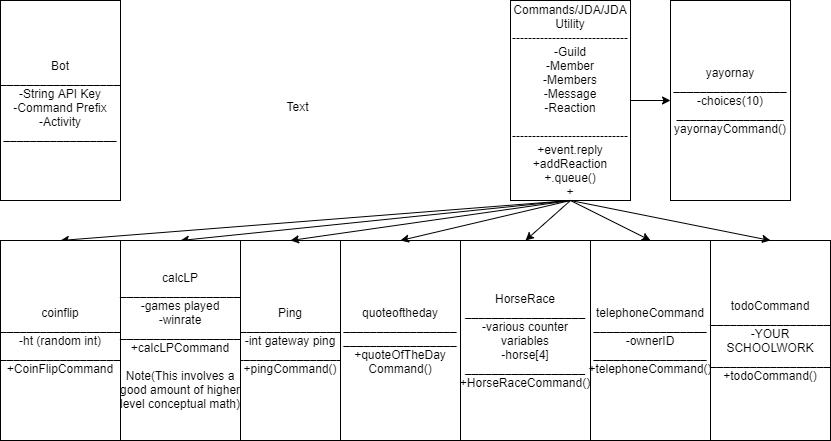

The diagram above was exported from draw.io. Its source (the exported page's mxGraphModel, read from the mxfile embedded in the PNG):
<mxGraphModel dx="1162" dy="756" grid="1" gridSize="10" guides="1" tooltips="1" connect="1" arrows="1" fold="1" page="1" pageScale="1" pageWidth="850" pageHeight="1100" math="0" shadow="0">
  <root>
    <mxCell id="0" />
    <mxCell id="1" parent="0" />
    <mxCell id="TzSQgCbTqk223JT-qr8C-1" value="Bot&lt;br&gt;__________________&lt;br&gt;-String API Key&lt;br&gt;-Command Prefix&lt;br&gt;-Activity&lt;br&gt;_________________" style="rounded=0;whiteSpace=wrap;html=1;" vertex="1" parent="1">
      <mxGeometry x="10" y="40" width="120" height="200" as="geometry" />
    </mxCell>
    <mxCell id="TzSQgCbTqk223JT-qr8C-2" value="Commands/JDA/JDA Utility&lt;br&gt;-----------------------------&lt;br&gt;-Guild&lt;br&gt;-Member&lt;br&gt;-Members&lt;br&gt;-Message&lt;br&gt;-Reaction&lt;br&gt;&lt;br&gt;-----------------------------&lt;br&gt;+event.reply&lt;br&gt;+addReaction&lt;br&gt;+.queue()&lt;br&gt;+" style="rounded=0;whiteSpace=wrap;html=1;" vertex="1" parent="1">
      <mxGeometry x="520" y="40" width="120" height="200" as="geometry" />
    </mxCell>
    <mxCell id="TzSQgCbTqk223JT-qr8C-5" value="HorseRace&lt;br&gt;__________________&lt;br&gt;-various counter variables&lt;br&gt;-horse[4]&lt;br&gt;__________________&lt;br&gt;+HorseRaceCommand()" style="rounded=0;whiteSpace=wrap;html=1;" vertex="1" parent="1">
      <mxGeometry x="470" y="280" width="130" height="200" as="geometry" />
    </mxCell>
    <mxCell id="TzSQgCbTqk223JT-qr8C-4" value="" style="endArrow=classic;html=1;exitX=0.5;exitY=1;exitDx=0;exitDy=0;entryX=0.5;entryY=0;entryDx=0;entryDy=0;" edge="1" parent="1" source="TzSQgCbTqk223JT-qr8C-2" target="TzSQgCbTqk223JT-qr8C-7">
      <mxGeometry width="50" height="50" relative="1" as="geometry">
        <mxPoint x="400" y="410" as="sourcePoint" />
        <mxPoint x="120" y="280" as="targetPoint" />
      </mxGeometry>
    </mxCell>
    <mxCell id="TzSQgCbTqk223JT-qr8C-7" value="coinflip&lt;br&gt;__________________&lt;br&gt;-ht (random int)&lt;br&gt;__________________&lt;br&gt;+CoinFlipCommand" style="rounded=0;whiteSpace=wrap;html=1;" vertex="1" parent="1">
      <mxGeometry x="10" y="280" width="120" height="200" as="geometry" />
    </mxCell>
    <mxCell id="TzSQgCbTqk223JT-qr8C-9" value="" style="endArrow=classic;html=1;entryX=0.5;entryY=0;entryDx=0;entryDy=0;" edge="1" parent="1" target="TzSQgCbTqk223JT-qr8C-8">
      <mxGeometry width="50" height="50" relative="1" as="geometry">
        <mxPoint x="580" y="240" as="sourcePoint" />
        <mxPoint x="450" y="360" as="targetPoint" />
      </mxGeometry>
    </mxCell>
    <mxCell id="TzSQgCbTqk223JT-qr8C-10" value="Ping&lt;br&gt;_________________&lt;br&gt;-int gateway ping&lt;br&gt;__________________&lt;br&gt;+pingCommand()" style="rounded=0;whiteSpace=wrap;html=1;" vertex="1" parent="1">
      <mxGeometry x="250" y="280" width="100" height="200" as="geometry" />
    </mxCell>
    <mxCell id="TzSQgCbTqk223JT-qr8C-12" value="" style="endArrow=classic;html=1;entryX=0.5;entryY=0;entryDx=0;entryDy=0;" edge="1" parent="1" target="TzSQgCbTqk223JT-qr8C-10">
      <mxGeometry width="50" height="50" relative="1" as="geometry">
        <mxPoint x="580" y="240" as="sourcePoint" />
        <mxPoint x="450" y="360" as="targetPoint" />
      </mxGeometry>
    </mxCell>
    <mxCell id="TzSQgCbTqk223JT-qr8C-13" value="quoteoftheday&lt;br&gt;_________________&lt;br&gt;_________________&lt;br&gt;+quoteOfTheDay&lt;br&gt;Command()" style="rounded=0;whiteSpace=wrap;html=1;" vertex="1" parent="1">
      <mxGeometry x="350" y="280" width="120" height="200" as="geometry" />
    </mxCell>
    <mxCell id="TzSQgCbTqk223JT-qr8C-8" value="calcLP&lt;br&gt;__________________&lt;br&gt;-games played&lt;br&gt;-winrate&lt;br&gt;__________________&lt;br&gt;+calcLPCommand&lt;br&gt;&lt;br&gt;Note(This involves a good amount of higher level conceptual math)" style="rounded=0;whiteSpace=wrap;html=1;" vertex="1" parent="1">
      <mxGeometry x="130" y="280" width="120" height="200" as="geometry" />
    </mxCell>
    <mxCell id="TzSQgCbTqk223JT-qr8C-14" value="" style="endArrow=classic;html=1;entryX=0.5;entryY=0;entryDx=0;entryDy=0;" edge="1" parent="1" target="TzSQgCbTqk223JT-qr8C-13">
      <mxGeometry width="50" height="50" relative="1" as="geometry">
        <mxPoint x="580" y="240" as="sourcePoint" />
        <mxPoint x="450" y="360" as="targetPoint" />
      </mxGeometry>
    </mxCell>
    <mxCell id="TzSQgCbTqk223JT-qr8C-16" value="" style="endArrow=classic;html=1;entryX=0.5;entryY=0;entryDx=0;entryDy=0;" edge="1" parent="1" target="TzSQgCbTqk223JT-qr8C-5">
      <mxGeometry width="50" height="50" relative="1" as="geometry">
        <mxPoint x="580" y="240" as="sourcePoint" />
        <mxPoint x="450" y="360" as="targetPoint" />
      </mxGeometry>
    </mxCell>
    <mxCell id="TzSQgCbTqk223JT-qr8C-17" value="telephoneCommand&lt;br&gt;_________________&lt;br&gt;-ownerID&lt;br&gt;_________________&lt;br&gt;+telephoneCommand()" style="rounded=0;whiteSpace=wrap;html=1;" vertex="1" parent="1">
      <mxGeometry x="600" y="280" width="120" height="200" as="geometry" />
    </mxCell>
    <mxCell id="TzSQgCbTqk223JT-qr8C-18" value="" style="endArrow=classic;html=1;exitX=0.5;exitY=1;exitDx=0;exitDy=0;entryX=0.5;entryY=0;entryDx=0;entryDy=0;" edge="1" parent="1" source="TzSQgCbTqk223JT-qr8C-2" target="TzSQgCbTqk223JT-qr8C-17">
      <mxGeometry width="50" height="50" relative="1" as="geometry">
        <mxPoint x="400" y="410" as="sourcePoint" />
        <mxPoint x="450" y="360" as="targetPoint" />
      </mxGeometry>
    </mxCell>
    <mxCell id="TzSQgCbTqk223JT-qr8C-19" value="todoCommand&lt;br&gt;__________________&lt;br&gt;-YOUR SCHOOLWORK&lt;br&gt;__________________&lt;br&gt;+todoCommand()" style="rounded=0;whiteSpace=wrap;html=1;" vertex="1" parent="1">
      <mxGeometry x="720" y="280" width="120" height="200" as="geometry" />
    </mxCell>
    <mxCell id="TzSQgCbTqk223JT-qr8C-20" value="" style="endArrow=classic;html=1;exitX=0.5;exitY=1;exitDx=0;exitDy=0;entryX=0.5;entryY=0;entryDx=0;entryDy=0;" edge="1" parent="1" source="TzSQgCbTqk223JT-qr8C-2" target="TzSQgCbTqk223JT-qr8C-19">
      <mxGeometry width="50" height="50" relative="1" as="geometry">
        <mxPoint x="400" y="410" as="sourcePoint" />
        <mxPoint x="450" y="360" as="targetPoint" />
      </mxGeometry>
    </mxCell>
    <mxCell id="TzSQgCbTqk223JT-qr8C-22" value="yayornay&lt;br&gt;_________________&lt;br&gt;-choices(10)&lt;br&gt;________________&lt;br&gt;yayornayCommand()" style="rounded=0;whiteSpace=wrap;html=1;" vertex="1" parent="1">
      <mxGeometry x="680" y="40" width="120" height="200" as="geometry" />
    </mxCell>
    <mxCell id="TzSQgCbTqk223JT-qr8C-23" value="" style="endArrow=classic;html=1;exitX=1;exitY=0.5;exitDx=0;exitDy=0;entryX=0;entryY=0.5;entryDx=0;entryDy=0;" edge="1" parent="1" source="TzSQgCbTqk223JT-qr8C-2" target="TzSQgCbTqk223JT-qr8C-22">
      <mxGeometry width="50" height="50" relative="1" as="geometry">
        <mxPoint x="400" y="410" as="sourcePoint" />
        <mxPoint x="450" y="360" as="targetPoint" />
      </mxGeometry>
    </mxCell>
    <mxCell id="TzSQgCbTqk223JT-qr8C-24" value="Text" style="text;html=1;align=center;verticalAlign=middle;resizable=0;points=[];autosize=1;" vertex="1" parent="1">
      <mxGeometry x="287" y="136" width="40" height="20" as="geometry" />
    </mxCell>
  </root>
</mxGraphModel>